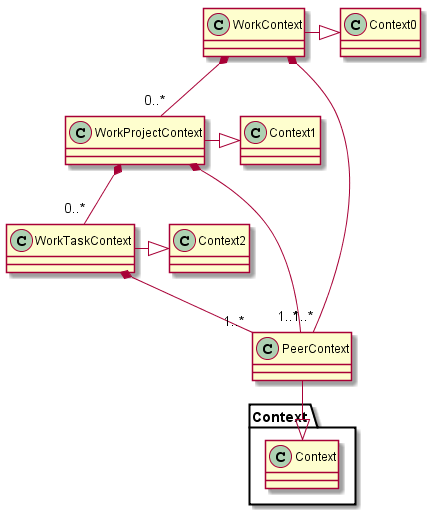

The diagram above was rendered by PlantUML. Its source (embedded in the PNG):
@startuml "work-context-design.png"

  class WorkContext {
  }

  class WorkProjectContext {
  }

  class WorkTaskContext {
  }

  class PeerContext {
  }

  WorkContext -|> Context0

	WorkContext *-down- "0..*" WorkProjectContext
	WorkProjectContext *-down- "0..*" WorkTaskContext


  WorkProjectContext -|> Context1
  WorkTaskContext -|> Context2

	WorkTaskContext *-- "1..*" PeerContext
	WorkProjectContext *-- "1..*" PeerContext
	WorkContext *-- "1..*" PeerContext

	PeerContext -|> Context.Context

@enduml